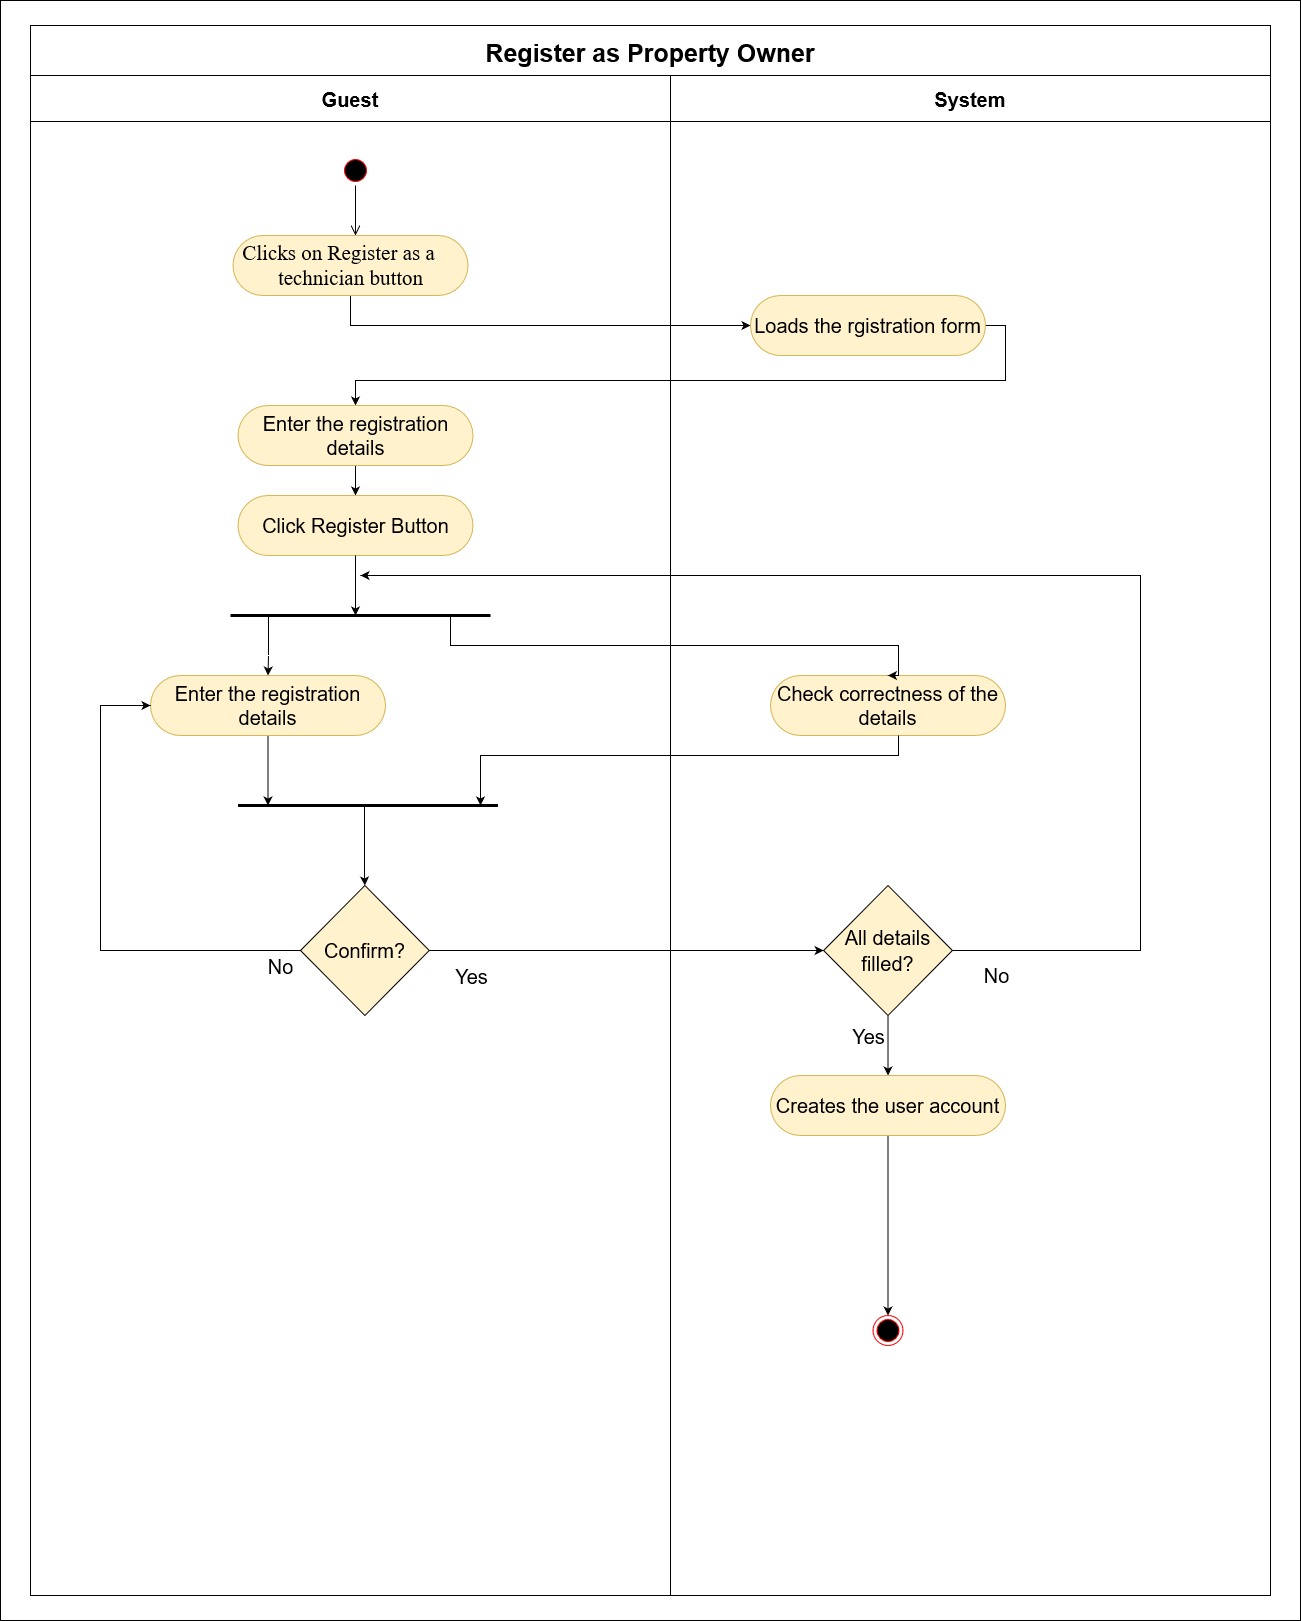

The diagram above was exported from draw.io. Its source (the exported page's mxGraphModel, read from the mxfile embedded in the PNG):
<mxGraphModel dx="2272" dy="744" grid="1" gridSize="10" guides="1" tooltips="1" connect="1" arrows="1" fold="1" page="1" pageScale="1" pageWidth="850" pageHeight="1100" math="0" shadow="0">
  <root>
    <mxCell id="0" />
    <mxCell id="1" parent="0" />
    <mxCell id="-YxljRm6ArGcNSmaEpi_-2" value="Register as Property Owner" style="swimlane;childLayout=stackLayout;resizeParent=1;resizeParentMax=0;startSize=50;fontSize=25;swimlaneFillColor=none;fillColor=default;" parent="1" vertex="1">
      <mxGeometry x="-560" y="85" width="1240" height="1570" as="geometry" />
    </mxCell>
    <mxCell id="-YxljRm6ArGcNSmaEpi_-3" style="edgeStyle=orthogonalEdgeStyle;rounded=0;orthogonalLoop=1;jettySize=auto;html=1;exitX=0.5;exitY=1;exitDx=0;exitDy=0;entryX=0;entryY=0.5;entryDx=0;entryDy=0;" parent="-YxljRm6ArGcNSmaEpi_-2" source="-YxljRm6ArGcNSmaEpi_-8" target="-YxljRm6ArGcNSmaEpi_-20" edge="1">
      <mxGeometry relative="1" as="geometry">
        <mxPoint x="880" y="290" as="targetPoint" />
        <Array as="points">
          <mxPoint x="320" y="300" />
        </Array>
      </mxGeometry>
    </mxCell>
    <mxCell id="-YxljRm6ArGcNSmaEpi_-4" style="edgeStyle=orthogonalEdgeStyle;rounded=0;orthogonalLoop=1;jettySize=auto;html=1;exitX=1;exitY=0.5;exitDx=0;exitDy=0;entryX=0.5;entryY=0;entryDx=0;entryDy=0;" parent="-YxljRm6ArGcNSmaEpi_-2" source="-YxljRm6ArGcNSmaEpi_-20" target="-YxljRm6ArGcNSmaEpi_-10" edge="1">
      <mxGeometry relative="1" as="geometry">
        <mxPoint x="800" y="410" as="targetPoint" />
      </mxGeometry>
    </mxCell>
    <mxCell id="-YxljRm6ArGcNSmaEpi_-5" value="Guest" style="swimlane;startSize=46;fontSize=20;" parent="-YxljRm6ArGcNSmaEpi_-2" vertex="1">
      <mxGeometry y="50" width="640" height="1520" as="geometry">
        <mxRectangle y="36" width="50" height="1234" as="alternateBounds" />
      </mxGeometry>
    </mxCell>
    <mxCell id="-YxljRm6ArGcNSmaEpi_-6" value="" style="ellipse;html=1;shape=startState;fillColor=#000000;strokeColor=#ff0000;fontSize=20;" parent="-YxljRm6ArGcNSmaEpi_-5" vertex="1">
      <mxGeometry x="310" y="80" width="30" height="30" as="geometry" />
    </mxCell>
    <mxCell id="-YxljRm6ArGcNSmaEpi_-7" value="" style="edgeStyle=orthogonalEdgeStyle;html=1;verticalAlign=bottom;endArrow=open;endSize=8;strokeColor=#000000;rounded=0;fontSize=20;exitX=0.5;exitY=1;exitDx=0;exitDy=0;" parent="-YxljRm6ArGcNSmaEpi_-5" source="-YxljRm6ArGcNSmaEpi_-6" edge="1">
      <mxGeometry relative="1" as="geometry">
        <mxPoint x="325" y="160" as="targetPoint" />
        <mxPoint x="705" y="100" as="sourcePoint" />
      </mxGeometry>
    </mxCell>
    <mxCell id="-YxljRm6ArGcNSmaEpi_-8" value="&lt;p style=&quot;text-indent:-.25in;mso-list:l0 level1 lfo1&quot; class=&quot;MsoListParagraph&quot;&gt;&lt;font style=&quot;font-size: 21px;&quot; face=&quot;Times New Roman&quot;&gt;Clicks on Register as a technician button&lt;/font&gt;&lt;/p&gt;" style="rounded=1;whiteSpace=wrap;html=1;fontSize=20;arcSize=50;fillColor=#fff2cc;strokeColor=#d6b656;" parent="-YxljRm6ArGcNSmaEpi_-5" vertex="1">
      <mxGeometry x="202.5" y="160" width="235" height="60" as="geometry" />
    </mxCell>
    <mxCell id="-YxljRm6ArGcNSmaEpi_-9" value="" style="edgeStyle=orthogonalEdgeStyle;rounded=0;orthogonalLoop=1;jettySize=auto;html=1;fontSize=21;" parent="-YxljRm6ArGcNSmaEpi_-5" source="-YxljRm6ArGcNSmaEpi_-10" target="-YxljRm6ArGcNSmaEpi_-11" edge="1">
      <mxGeometry relative="1" as="geometry" />
    </mxCell>
    <mxCell id="-YxljRm6ArGcNSmaEpi_-10" value="Enter the registration details" style="rounded=1;whiteSpace=wrap;html=1;fontSize=20;arcSize=50;fillColor=#fff2cc;strokeColor=#d6b656;" parent="-YxljRm6ArGcNSmaEpi_-5" vertex="1">
      <mxGeometry x="207.5" y="330" width="235" height="60" as="geometry" />
    </mxCell>
    <mxCell id="-YxljRm6ArGcNSmaEpi_-11" value="Click Register Button" style="rounded=1;whiteSpace=wrap;html=1;fontSize=20;arcSize=50;fillColor=#fff2cc;strokeColor=#d6b656;" parent="-YxljRm6ArGcNSmaEpi_-5" vertex="1">
      <mxGeometry x="207.5" y="420" width="235" height="60" as="geometry" />
    </mxCell>
    <mxCell id="-YxljRm6ArGcNSmaEpi_-12" value="" style="endArrow=none;html=1;rounded=0;fontSize=21;strokeWidth=3;" parent="-YxljRm6ArGcNSmaEpi_-5" edge="1">
      <mxGeometry width="50" height="50" relative="1" as="geometry">
        <mxPoint x="200" y="540" as="sourcePoint" />
        <mxPoint x="460" y="540" as="targetPoint" />
      </mxGeometry>
    </mxCell>
    <mxCell id="-YxljRm6ArGcNSmaEpi_-13" value="Enter the registration details" style="rounded=1;whiteSpace=wrap;html=1;fontSize=20;arcSize=50;fillColor=#fff2cc;strokeColor=#d6b656;" parent="-YxljRm6ArGcNSmaEpi_-5" vertex="1">
      <mxGeometry x="120" y="600" width="235" height="60" as="geometry" />
    </mxCell>
    <mxCell id="-YxljRm6ArGcNSmaEpi_-14" style="edgeStyle=orthogonalEdgeStyle;rounded=0;orthogonalLoop=1;jettySize=auto;html=1;fontSize=21;strokeWidth=1;entryX=0.5;entryY=0;entryDx=0;entryDy=0;" parent="-YxljRm6ArGcNSmaEpi_-5" target="-YxljRm6ArGcNSmaEpi_-13" edge="1">
      <mxGeometry relative="1" as="geometry">
        <mxPoint x="228" y="550" as="targetPoint" />
        <mxPoint x="240" y="540" as="sourcePoint" />
        <Array as="points">
          <mxPoint x="238" y="540" />
          <mxPoint x="238" y="580" />
          <mxPoint x="238" y="580" />
        </Array>
      </mxGeometry>
    </mxCell>
    <mxCell id="-YxljRm6ArGcNSmaEpi_-15" value="" style="endArrow=none;html=1;rounded=0;fontSize=21;strokeWidth=3;" parent="-YxljRm6ArGcNSmaEpi_-5" edge="1">
      <mxGeometry width="50" height="50" relative="1" as="geometry">
        <mxPoint x="207.50000000000045" y="730" as="sourcePoint" />
        <mxPoint x="467.50000000000045" y="730" as="targetPoint" />
      </mxGeometry>
    </mxCell>
    <mxCell id="-YxljRm6ArGcNSmaEpi_-16" style="edgeStyle=orthogonalEdgeStyle;rounded=0;orthogonalLoop=1;jettySize=auto;html=1;entryX=0;entryY=0.5;entryDx=0;entryDy=0;fontSize=20;strokeWidth=1;" parent="-YxljRm6ArGcNSmaEpi_-5" source="-YxljRm6ArGcNSmaEpi_-18" target="-YxljRm6ArGcNSmaEpi_-13" edge="1">
      <mxGeometry relative="1" as="geometry">
        <Array as="points">
          <mxPoint x="70" y="875" />
          <mxPoint x="70" y="630" />
        </Array>
      </mxGeometry>
    </mxCell>
    <mxCell id="-YxljRm6ArGcNSmaEpi_-17" value="No" style="edgeLabel;html=1;align=center;verticalAlign=middle;resizable=0;points=[];fontSize=20;" parent="-YxljRm6ArGcNSmaEpi_-16" connectable="0" vertex="1">
      <mxGeometry x="-0.864" y="2" relative="1" as="geometry">
        <mxPoint x="13" y="13" as="offset" />
      </mxGeometry>
    </mxCell>
    <mxCell id="-YxljRm6ArGcNSmaEpi_-18" value="&lt;font style=&quot;font-size: 20px;&quot;&gt;Confirm?&lt;/font&gt;" style="rhombus;whiteSpace=wrap;html=1;fontSize=21;strokeWidth=1;fillColor=#fff2cc;strokeColor=#000000;" parent="-YxljRm6ArGcNSmaEpi_-5" vertex="1">
      <mxGeometry x="270" y="810" width="128.75" height="130" as="geometry" />
    </mxCell>
    <mxCell id="-YxljRm6ArGcNSmaEpi_-19" value="System" style="swimlane;startSize=46;fontSize=20;gradientColor=none;strokeColor=#000000;" parent="-YxljRm6ArGcNSmaEpi_-2" vertex="1">
      <mxGeometry x="640" y="50" width="600" height="1520" as="geometry" />
    </mxCell>
    <mxCell id="-YxljRm6ArGcNSmaEpi_-20" value="Loads the rgistration form" style="rounded=1;whiteSpace=wrap;html=1;fontSize=20;arcSize=50;fillColor=#fff2cc;strokeColor=#d6b656;" parent="-YxljRm6ArGcNSmaEpi_-19" vertex="1">
      <mxGeometry x="80" y="220" width="235" height="60" as="geometry" />
    </mxCell>
    <mxCell id="-YxljRm6ArGcNSmaEpi_-21" value="Check correctness of the details" style="rounded=1;whiteSpace=wrap;html=1;fontSize=20;arcSize=50;fillColor=#fff2cc;strokeColor=#d6b656;" parent="-YxljRm6ArGcNSmaEpi_-19" vertex="1">
      <mxGeometry x="100" y="600" width="235" height="60" as="geometry" />
    </mxCell>
    <mxCell id="-YxljRm6ArGcNSmaEpi_-22" style="edgeStyle=orthogonalEdgeStyle;rounded=0;orthogonalLoop=1;jettySize=auto;html=1;fontSize=20;strokeWidth=1;" parent="-YxljRm6ArGcNSmaEpi_-19" source="-YxljRm6ArGcNSmaEpi_-24" target="-YxljRm6ArGcNSmaEpi_-25" edge="1">
      <mxGeometry relative="1" as="geometry" />
    </mxCell>
    <mxCell id="-YxljRm6ArGcNSmaEpi_-23" value="Yes" style="edgeLabel;html=1;align=center;verticalAlign=middle;resizable=0;points=[];fontSize=20;" parent="-YxljRm6ArGcNSmaEpi_-22" connectable="0" vertex="1">
      <mxGeometry x="-0.1926" y="-1" relative="1" as="geometry">
        <mxPoint x="-19" y="-4" as="offset" />
      </mxGeometry>
    </mxCell>
    <mxCell id="-YxljRm6ArGcNSmaEpi_-24" value="&lt;font style=&quot;font-size: 20px;&quot;&gt;All details filled?&lt;/font&gt;" style="rhombus;whiteSpace=wrap;html=1;fontSize=21;strokeWidth=1;fillColor=#fff2cc;strokeColor=#000000;" parent="-YxljRm6ArGcNSmaEpi_-19" vertex="1">
      <mxGeometry x="153.13" y="810" width="128.75" height="130" as="geometry" />
    </mxCell>
    <mxCell id="-YxljRm6ArGcNSmaEpi_-41" style="edgeStyle=orthogonalEdgeStyle;rounded=0;orthogonalLoop=1;jettySize=auto;html=1;entryX=0.5;entryY=1;entryDx=0;entryDy=0;" parent="-YxljRm6ArGcNSmaEpi_-19" source="-YxljRm6ArGcNSmaEpi_-25" target="-YxljRm6ArGcNSmaEpi_-26" edge="1">
      <mxGeometry relative="1" as="geometry" />
    </mxCell>
    <mxCell id="-YxljRm6ArGcNSmaEpi_-25" value="Creates the user account" style="rounded=1;whiteSpace=wrap;html=1;fontSize=20;arcSize=50;fillColor=#fff2cc;strokeColor=#d6b656;" parent="-YxljRm6ArGcNSmaEpi_-19" vertex="1">
      <mxGeometry x="100" y="1000" width="235" height="60" as="geometry" />
    </mxCell>
    <mxCell id="-YxljRm6ArGcNSmaEpi_-26" value="" style="ellipse;html=1;shape=endState;fillColor=#000000;strokeColor=#ff0000;fontSize=20;direction=west;" parent="-YxljRm6ArGcNSmaEpi_-19" vertex="1">
      <mxGeometry x="202.5" y="1240" width="30" height="30" as="geometry" />
    </mxCell>
    <mxCell id="-YxljRm6ArGcNSmaEpi_-29" style="edgeStyle=orthogonalEdgeStyle;rounded=0;orthogonalLoop=1;jettySize=auto;html=1;entryX=0;entryY=0.5;entryDx=0;entryDy=0;fontSize=20;strokeWidth=1;" parent="-YxljRm6ArGcNSmaEpi_-2" source="-YxljRm6ArGcNSmaEpi_-18" target="-YxljRm6ArGcNSmaEpi_-24" edge="1">
      <mxGeometry relative="1" as="geometry" />
    </mxCell>
    <mxCell id="-YxljRm6ArGcNSmaEpi_-30" value="Yes" style="edgeLabel;html=1;align=center;verticalAlign=middle;resizable=0;points=[];fontSize=20;" parent="-YxljRm6ArGcNSmaEpi_-29" connectable="0" vertex="1">
      <mxGeometry x="-0.7317" y="1" relative="1" as="geometry">
        <mxPoint x="-11" y="26" as="offset" />
      </mxGeometry>
    </mxCell>
    <mxCell id="-YxljRm6ArGcNSmaEpi_-31" style="edgeStyle=orthogonalEdgeStyle;rounded=0;orthogonalLoop=1;jettySize=auto;html=1;entryX=0.5;entryY=0;entryDx=0;entryDy=0;fontSize=20;strokeWidth=1;" parent="-YxljRm6ArGcNSmaEpi_-2" source="-YxljRm6ArGcNSmaEpi_-25" edge="1">
      <mxGeometry relative="1" as="geometry" />
    </mxCell>
    <mxCell id="-YxljRm6ArGcNSmaEpi_-32" style="edgeStyle=orthogonalEdgeStyle;rounded=0;orthogonalLoop=1;jettySize=auto;html=1;entryX=0.5;entryY=1;entryDx=0;entryDy=0;fontSize=20;strokeWidth=1;" parent="-YxljRm6ArGcNSmaEpi_-2" target="-YxljRm6ArGcNSmaEpi_-26" edge="1">
      <mxGeometry relative="1" as="geometry">
        <Array as="points">
          <mxPoint x="1568" y="1240" />
          <mxPoint x="858" y="1240" />
        </Array>
      </mxGeometry>
    </mxCell>
    <mxCell id="-YxljRm6ArGcNSmaEpi_-33" value="" style="rounded=0;whiteSpace=wrap;html=1;fillColor=none;" parent="1" vertex="1">
      <mxGeometry x="-590" y="60" width="1300" height="1620" as="geometry" />
    </mxCell>
    <mxCell id="-YxljRm6ArGcNSmaEpi_-34" style="edgeStyle=orthogonalEdgeStyle;rounded=0;orthogonalLoop=1;jettySize=auto;html=1;fontSize=21;strokeWidth=1;" parent="1" source="-YxljRm6ArGcNSmaEpi_-11" edge="1">
      <mxGeometry relative="1" as="geometry">
        <mxPoint x="-235" y="675" as="targetPoint" />
      </mxGeometry>
    </mxCell>
    <mxCell id="-YxljRm6ArGcNSmaEpi_-35" style="edgeStyle=orthogonalEdgeStyle;rounded=0;orthogonalLoop=1;jettySize=auto;html=1;fontSize=21;strokeWidth=1;entryX=0.5;entryY=0;entryDx=0;entryDy=0;" parent="1" target="-YxljRm6ArGcNSmaEpi_-21" edge="1">
      <mxGeometry relative="1" as="geometry">
        <mxPoint x="-99.99999999999955" y="715" as="targetPoint" />
        <mxPoint x="-140" y="675" as="sourcePoint" />
        <Array as="points">
          <mxPoint x="-140" y="705" />
          <mxPoint x="308" y="705" />
        </Array>
      </mxGeometry>
    </mxCell>
    <mxCell id="-YxljRm6ArGcNSmaEpi_-36" style="edgeStyle=orthogonalEdgeStyle;rounded=0;orthogonalLoop=1;jettySize=auto;html=1;fontSize=21;strokeWidth=1;" parent="1" source="-YxljRm6ArGcNSmaEpi_-21" edge="1">
      <mxGeometry relative="1" as="geometry">
        <mxPoint x="-110" y="865" as="targetPoint" />
        <Array as="points">
          <mxPoint x="308" y="815" />
          <mxPoint x="-110" y="815" />
        </Array>
      </mxGeometry>
    </mxCell>
    <mxCell id="-YxljRm6ArGcNSmaEpi_-37" style="edgeStyle=orthogonalEdgeStyle;rounded=0;orthogonalLoop=1;jettySize=auto;html=1;fontSize=21;strokeWidth=1;" parent="1" source="-YxljRm6ArGcNSmaEpi_-13" edge="1">
      <mxGeometry relative="1" as="geometry">
        <mxPoint x="-322.5" y="865" as="targetPoint" />
      </mxGeometry>
    </mxCell>
    <mxCell id="-YxljRm6ArGcNSmaEpi_-38" style="edgeStyle=orthogonalEdgeStyle;rounded=0;orthogonalLoop=1;jettySize=auto;html=1;fontSize=20;strokeWidth=1;entryX=0.5;entryY=0;entryDx=0;entryDy=0;" parent="1" target="-YxljRm6ArGcNSmaEpi_-18" edge="1">
      <mxGeometry relative="1" as="geometry">
        <mxPoint x="-90" y="1035" as="targetPoint" />
        <mxPoint x="-230" y="865" as="sourcePoint" />
        <Array as="points">
          <mxPoint x="-226" y="865" />
          <mxPoint x="-226" y="935" />
        </Array>
      </mxGeometry>
    </mxCell>
    <mxCell id="-YxljRm6ArGcNSmaEpi_-39" style="edgeStyle=orthogonalEdgeStyle;rounded=0;orthogonalLoop=1;jettySize=auto;html=1;fontSize=20;strokeWidth=1;" parent="1" source="-YxljRm6ArGcNSmaEpi_-24" edge="1">
      <mxGeometry relative="1" as="geometry">
        <mxPoint x="-230" y="635" as="targetPoint" />
        <Array as="points">
          <mxPoint x="550" y="1010" />
          <mxPoint x="550" y="635" />
        </Array>
      </mxGeometry>
    </mxCell>
    <mxCell id="-YxljRm6ArGcNSmaEpi_-40" value="No" style="edgeLabel;html=1;align=center;verticalAlign=middle;resizable=0;points=[];fontSize=20;" parent="-YxljRm6ArGcNSmaEpi_-39" connectable="0" vertex="1">
      <mxGeometry x="-0.5392" y="-4" relative="1" as="geometry">
        <mxPoint x="-149" y="145" as="offset" />
      </mxGeometry>
    </mxCell>
  </root>
</mxGraphModel>